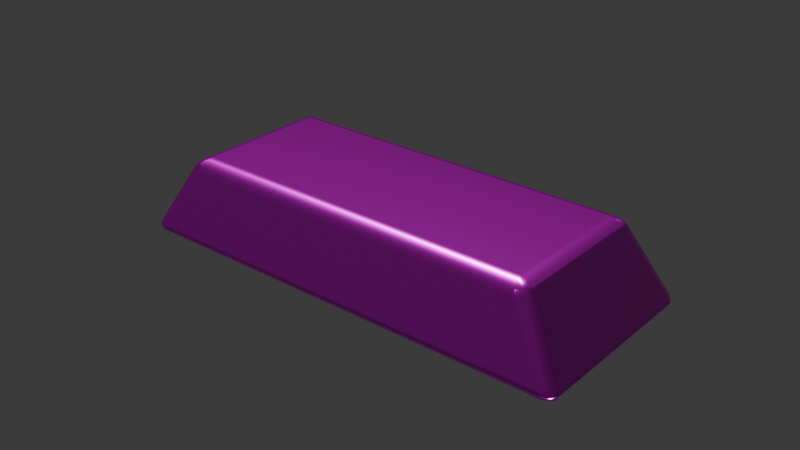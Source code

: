 # Source: ingot_gold.blend  (saved by Blender 4.5.87; exported with 4.5.12 LTS)
import bpy
from mathutils import Matrix  # noqa: F401  (used for matrix-valued properties, if any)

bpy.ops.wm.read_factory_settings(use_empty=True)
scene = bpy.context.scene
scene.name = 'Scene'

# ---- collections
col_collection = bpy.data.collections.new('Collection'); scene.collection.children.link(col_collection)

# ---- images (referenced by path relative to the original .blend; pixels are not part of the script)
import os
ASSET_DIR = os.environ.get("B2B_ASSET_DIR", "")  # directory of the original .blend (textures are referenced by path, not embedded)
HERE = os.path.dirname(os.path.abspath(__file__))  # packed textures are extracted next to this script under _unpacked/

def load_image(name, relpath, width, height, colorspace="sRGB"):
    """Load a texture the original file referenced (path relative to the .blend, or extracted next to this script)."""
    p = next((c for c in (os.path.join(HERE, relpath), os.path.join(ASSET_DIR, relpath)) if relpath and os.path.exists(c)), "")
    if p:
        img = bpy.data.images.load(p, check_existing=True)
        img.name = name
    else:  # same state as the original file: an image datablock whose file is absent (Cycles renders it pink)
        img = bpy.data.images.new(name, width, height)
        img.source = "FILE"
        img.filepath = "//" + (relpath or name)
    img.colorspace_settings.name = colorspace
    return img
img_alluvial_gold_albedo_png = load_image('alluvial-gold-albedo.png', 'alluvial-gold-albedo.png', 1024, 1024, 'sRGB')
img_alluvial_gold_roughness_png = load_image('alluvial-gold-roughness.png', 'alluvial-gold-roughness.png', 1024, 1024, 'Non-Color')
img_alluvial_gold_normal_png = load_image('alluvial-gold-normal.png', 'alluvial-gold-normal.png', 1024, 1024, 'Non-Color')

# ---- materials (node trees are filled in below, after node groups)
mat_alluvial_gold = bpy.data.materials.new('alluvial gold')
mat_alluvial_gold.diffuse_color = (0.83, 0.55, 0.12, 1.0)

# ---- material node trees
mat_alluvial_gold.use_nodes = True; mat_alluvial_gold.node_tree.nodes.clear()
_N = mat_alluvial_gold.node_tree.nodes; _L = mat_alluvial_gold.node_tree.links
n0 = _N.new('ShaderNodeBsdfPrincipled'); n0.name = 'Principled BSDF'; n0.location = (-200, 100)
n0.inputs[1].default_value = 0.94
n1 = _N.new('ShaderNodeOutputMaterial'); n1.name = 'Material Output'; n1.location = (200, 100)
n2 = _N.new('ShaderNodeTexNoise'); n2.name = 'Noise Texture'; n2.location = (0, 0)
n2.inputs[2].default_value = 130.0
n3 = _N.new('ShaderNodeBump'); n3.name = 'Bump'; n3.location = (0, 0)
n3.inputs[0].default_value = 0.12
n3.inputs[1].default_value = 0.002
n4 = _N.new('ShaderNodeTexImage'); n4.name = 'Image Texture'; n4.location = (0, 0)
n4.label = 'Original exported albedo'
n4.image = img_alluvial_gold_albedo_png
n5 = _N.new('ShaderNodeTexImage'); n5.name = 'Image Texture.001'; n5.location = (0, 0)
n5.label = 'Original exported roughness'
n5.image = img_alluvial_gold_roughness_png
n6 = _N.new('ShaderNodeTexImage'); n6.name = 'Image Texture.002'; n6.location = (0, 0)
n6.label = 'Original exported normal'
n6.image = img_alluvial_gold_normal_png
n7 = _N.new('ShaderNodeNormalMap'); n7.name = 'Normal Map'; n7.location = (0, 0)
n7.inputs[0].default_value = 0.55
_L.new(n0.outputs[0], n1.inputs[0])
_L.new(n2.outputs[0], n3.inputs[3])
_L.new(n4.outputs[0], n0.inputs[0])
_L.new(n5.outputs[0], n0.inputs[2])
_L.new(n6.outputs[0], n7.inputs[1])
_L.new(n7.outputs[0], n0.inputs[5])
n1.is_active_output = True

# ---- world
world_world = bpy.data.worlds.new('World'); scene.world = world_world
world_world.use_nodes = True; world_world.node_tree.nodes.clear()
_N = world_world.node_tree.nodes; _L = world_world.node_tree.links
n0 = _N.new('ShaderNodeOutputWorld'); n0.name = 'World Output'; n0.location = (200, 100)
n1 = _N.new('ShaderNodeBackground'); n1.name = 'Background'; n1.location = (-200, 100)
n1.inputs[0].default_value = (0.05088, 0.05088, 0.05088, 1.0)
_L.new(n1.outputs[0], n0.inputs[0])
n0.is_active_output = True
world_world.color = (0.05088, 0.05088, 0.05088)
world_world.sun_shadow_jitter_overblur = 0.0

# ---- meshes
me_cast_gold_ingot = bpy.data.meshes.new('cast gold ingot')
me_cast_gold_ingot.from_pydata([(-0.075, -0.033, 0.0), (0.075, -0.033, 0.0), (0.075, 0.033, 0.0), (-0.075, 0.033, 0.0), (-0.06, -0.025, 0.026), (0.06, -0.025, 0.026), (0.06, 0.025, 0.026), (-0.06, 0.025, 0.026)], [], [(0, 3, 2, 1), (4, 5, 6, 7), (0, 1, 5, 4), (1, 2, 6, 5), (2, 3, 7, 6), (3, 0, 4, 7)])
_uv = me_cast_gold_ingot.uv_layers.new(name='UVMap')
_uv.uv.foreach_set('vector', [-0.075, -0.033, -0.075, 0.033, 0.075, 0.033, 0.075, -0.033, -0.06, -0.025, 0.06, -0.025, 0.06, 0.025, -0.06, 0.025, -0.075, 0.0, 0.075, 0.0, 0.06, 0.026, -0.06, 0.026, -0.033, 0.0, 0.033, 0.0, 0.025, 0.026, -0.025, 0.026, 0.075, 0.0, -0.075, 0.0, -0.06, 0.026, 0.06, 0.026, 0.033, 0.0, -0.033, 0.0, -0.025, 0.026, 0.025, 0.026])
me_cast_gold_ingot.materials.append(mat_alluvial_gold)
me_cast_gold_ingot.update()

# ---- objects
ob_cast_gold_ingot = bpy.data.objects.new('cast gold ingot', me_cast_gold_ingot)

# ---- transforms, parenting, visibility, modifiers, constraints
ob_cast_gold_ingot.location = (0.0, 0.0, 0.0)
_m = ob_cast_gold_ingot.modifiers.new('soft worn edges', 'BEVEL')
_m.width = 0.004
_m.width_pct = 0.004
_m.segments = 3
_m = ob_cast_gold_ingot.modifiers.new('weighted normals', 'WEIGHTED_NORMAL')

# ---- collection membership
col_collection.objects.link(ob_cast_gold_ingot)

# ---- scene / render settings (as saved in the file)
scene.frame_start = 1; scene.frame_end = 250; scene.frame_set(1)
scene.render.engine = 'BLENDER_EEVEE_NEXT'
bpy.context.view_layer.update()

# ---- added for rendering (the .blend has no active camera and no usable light): camera, sun
cam_auto = bpy.data.cameras.new('AutoCamera')
cam_auto.lens = 50.0
cam_auto.sensor_width = 36.0
cam_auto.clip_end = 1000.0
ob_auto_camera = bpy.data.objects.new('AutoCamera', cam_auto)
scene.collection.objects.link(ob_auto_camera)
ob_auto_camera.location = (0.185045, -0.222054, 0.161036)
ob_auto_camera.rotation_euler = (1.09748, -7.21219e-08, 0.694738)
scene.camera = ob_auto_camera
light_auto_sun = bpy.data.lights.new('AutoSun', 'SUN')
light_auto_sun.energy = 3.0
light_auto_sun.angle = 0.0523599
ob_auto_sun = bpy.data.objects.new('AutoSun', light_auto_sun)
scene.collection.objects.link(ob_auto_sun)
ob_auto_sun.rotation_euler = (0.872665, 0.174533, 0.523599)
bpy.context.view_layer.update()

